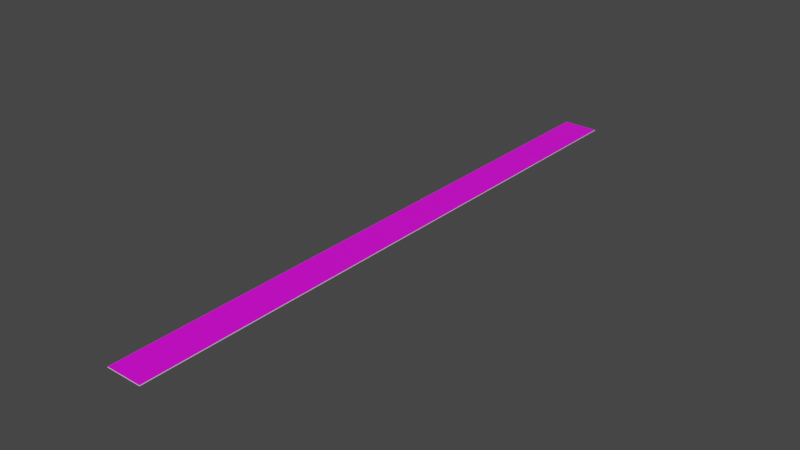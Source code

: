 # Source: ruler5.blend  (saved by Blender 3.5.10; exported with 4.5.12 LTS)
import bpy
from mathutils import Matrix  # noqa: F401  (used for matrix-valued properties, if any)

bpy.ops.wm.read_factory_settings(use_empty=True)
scene = bpy.context.scene
scene.name = 'Scene'

# ---- collections
col_collection = bpy.data.collections.new('Collection'); scene.collection.children.link(col_collection)

# ---- images (referenced by path relative to the original .blend; pixels are not part of the script)
import os
ASSET_DIR = os.environ.get("B2B_ASSET_DIR", "")  # directory of the original .blend (textures are referenced by path, not embedded)
HERE = os.path.dirname(os.path.abspath(__file__))  # packed textures are extracted next to this script under _unpacked/

def load_image(name, relpath, width, height, colorspace="sRGB"):
    """Load a texture the original file referenced (path relative to the .blend, or extracted next to this script)."""
    p = next((c for c in (os.path.join(HERE, relpath), os.path.join(ASSET_DIR, relpath)) if relpath and os.path.exists(c)), "")
    if p:
        img = bpy.data.images.load(p, check_existing=True)
        img.name = name
    else:  # same state as the original file: an image datablock whose file is absent (Cycles renders it pink)
        img = bpy.data.images.new(name, width, height)
        img.source = "FILE"
        img.filepath = "//" + (relpath or name)
    img.colorspace_settings.name = colorspace
    return img
img_levelrodweb_png = load_image('LevelRodWeb.png', 'LevelRodWeb.png', 1024, 1024, 'sRGB')

# ---- materials (node trees are filled in below, after node groups)
mat_material = bpy.data.materials.new('Material')
mat_material.alpha_threshold = 0.0
mat_material.use_transparent_shadow = False
mat_material.roughness = 0.5
mat_material.line_color = (0.0, 0.0, 0.0, 1.0)
mat_material_001 = bpy.data.materials.new('Material.001')
mat_material_001.use_transparent_shadow = False

# ---- material node trees
mat_material.use_nodes = True; mat_material.node_tree.nodes.clear()
_N = mat_material.node_tree.nodes; _L = mat_material.node_tree.links
n0 = _N.new('ShaderNodeOutputMaterial'); n0.name = 'Material Output'; n0.location = (300, 300)
n1 = _N.new('ShaderNodeBsdfPrincipled'); n1.name = 'Principled BSDF'; n1.location = (10, 300)
n1.distribution = 'GGX'
n1.subsurface_method = 'RANDOM_WALK_SKIN'
n1.inputs[3].default_value = 1.45
n1.inputs[27].default_value = (0.0, 0.0, 0.0, 1.0)
n1.inputs[28].default_value = 1.0
_L.new(n1.outputs[0], n0.inputs[0])
n0.is_active_output = True
mat_material_001.use_nodes = True; mat_material_001.node_tree.nodes.clear()
_N = mat_material_001.node_tree.nodes; _L = mat_material_001.node_tree.links
n0 = _N.new('ShaderNodeBsdfPrincipled'); n0.name = 'Principled BSDF'; n0.location = (10, 300)
n0.distribution = 'GGX'
n0.subsurface_method = 'RANDOM_WALK_SKIN'
n0.inputs[3].default_value = 1.45
n0.inputs[27].default_value = (0.0, 0.0, 0.0, 1.0)
n0.inputs[28].default_value = 1.0
n1 = _N.new('ShaderNodeOutputMaterial'); n1.name = 'Material Output'; n1.location = (300, 300)
n2 = _N.new('ShaderNodeTexImage'); n2.name = 'Image Texture'; n2.location = (-280, 275)
n2.image = img_levelrodweb_png
_L.new(n0.outputs[0], n1.inputs[0])
_L.new(n2.outputs[0], n0.inputs[0])
n1.is_active_output = True

# ---- world
world_world = bpy.data.worlds.new('World'); scene.world = world_world
world_world.use_nodes = True; world_world.node_tree.nodes.clear()
_N = world_world.node_tree.nodes; _L = world_world.node_tree.links
n0 = _N.new('ShaderNodeOutputWorld'); n0.name = 'World Output'; n0.location = (300, 300)
n1 = _N.new('ShaderNodeBackground'); n1.name = 'Background'; n1.location = (10, 300)
n1.inputs[0].default_value = (0.05088, 0.05088, 0.05088, 1.0)
_L.new(n1.outputs[0], n0.inputs[0])
n0.is_active_output = True
world_world.color = (0.05088, 0.05088, 0.05088)
world_world.use_sun_shadow = False
world_world.sun_shadow_jitter_overblur = 0.0

# ---- meshes
me_cube = bpy.data.meshes.new('Cube')
me_cube.from_pydata([(1.0, 1.0, 1.0), (1.0, 1.0, -1.0), (1.0, -1.0, 1.0), (1.0, -1.0, -1.0), (-1.0, 1.0, 1.0), (-1.0, 1.0, -1.0), (-1.0, -1.0, 1.0), (-1.0, -1.0, -1.0)], [], [(0, 4, 6, 2), (3, 2, 6, 7), (7, 6, 4, 5), (5, 1, 3, 7), (1, 0, 2, 3), (5, 4, 0, 1)])
me_cube.polygons.foreach_set('material_index', [1, 0, 0, 0, 0, 0])
_uv = me_cube.uv_layers.new(name='UVMap')
_uv.uv.foreach_set('vector', [0.4864, 0.04, 0.5242, 0.04, 0.5242, 0.8568, 0.4864, 0.8568, 0.375, 0.75, 0.625, 0.75, 0.625, 1.0, 0.375, 1.0, 0.375, 0.0, 0.625, 0.0, 0.625, 0.25, 0.375, 0.25, 0.125, 0.5, 0.375, 0.5, 0.375, 0.75, 0.125, 0.75, 0.375, 0.5, 0.625, 0.5, 0.625, 0.75, 0.375, 0.75, 0.375, 0.25, 0.625, 0.25, 0.625, 0.5, 0.375, 0.5])
me_cube.materials.append(mat_material)
me_cube.materials.append(mat_material_001)
me_cube.use_mirror_vertex_groups = False
me_cube.update()

# ---- objects
ob_cube = bpy.data.objects.new('Cube', me_cube)

# ---- transforms, parenting, visibility, modifiers, constraints
ob_cube.location = (0.0, 0.0, 0.0)
ob_cube.scale = (0.6184, 10.48, 0.01154)
ob_cube.lock_rotations_4d = False
ob_cube.empty_display_type = 'ARROWS'
ob_cube.lineart.crease_threshold = 0.0

# ---- collection membership
col_collection.objects.link(ob_cube)

# ---- scene / render settings (as saved in the file)
scene.frame_start = 1; scene.frame_end = 250; scene.frame_set(1)
scene.render.engine = 'BLENDER_EEVEE_NEXT'
scene.cycles.sampling_pattern = 'TABULATED_SOBOL'
scene.view_settings.view_transform = 'Filmic'
bpy.context.view_layer.update()

# ---- added for rendering (the .blend has no active camera and no usable light): camera, sun
cam_auto = bpy.data.cameras.new('AutoCamera')
cam_auto.lens = 50.0
cam_auto.sensor_width = 36.0
cam_auto.clip_end = 1000.0
ob_auto_camera = bpy.data.objects.new('AutoCamera', cam_auto)
scene.collection.objects.link(ob_auto_camera)
ob_auto_camera.location = (19.4342, -23.321, 15.5474)
ob_auto_camera.rotation_euler = (1.09748, -7.21219e-08, 0.694738)
scene.camera = ob_auto_camera
light_auto_sun = bpy.data.lights.new('AutoSun', 'SUN')
light_auto_sun.energy = 3.0
light_auto_sun.angle = 0.0523599
ob_auto_sun = bpy.data.objects.new('AutoSun', light_auto_sun)
scene.collection.objects.link(ob_auto_sun)
ob_auto_sun.rotation_euler = (0.872665, 0.174533, 0.523599)
bpy.context.view_layer.update()
